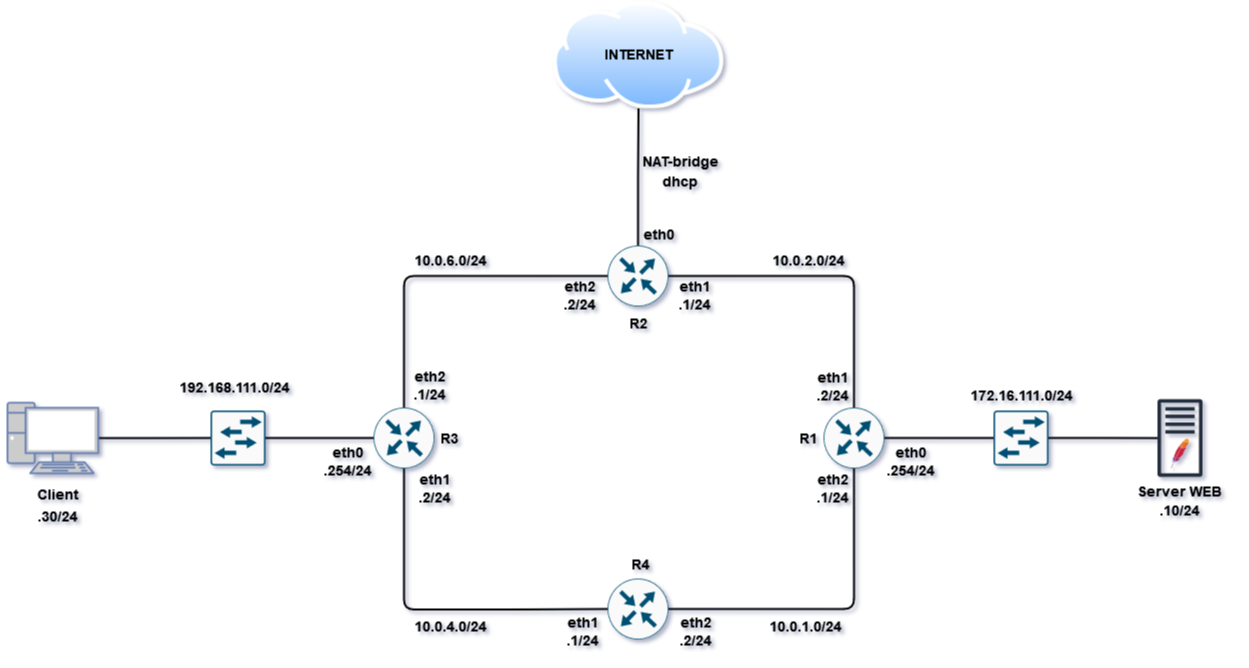

The diagram above was exported from draw.io. Its source (the exported page's mxGraphModel, read from the mxfile embedded in the PNG):
<mxGraphModel dx="2907" dy="1735" grid="0" gridSize="10" guides="1" tooltips="1" connect="1" arrows="1" fold="1" page="1" pageScale="1" pageWidth="1169" pageHeight="827" math="0" shadow="0">
  <root>
    <mxCell id="0" />
    <mxCell id="1" parent="0" />
    <mxCell id="vuvBlJVPQFqtnABNNPa4-27" style="edgeStyle=orthogonalEdgeStyle;rounded=0;orthogonalLoop=1;jettySize=auto;html=1;strokeWidth=2;endArrow=none;endFill=0;" parent="1" source="vuvBlJVPQFqtnABNNPa4-1" target="vuvBlJVPQFqtnABNNPa4-11" edge="1">
      <mxGeometry relative="1" as="geometry" />
    </mxCell>
    <mxCell id="vuvBlJVPQFqtnABNNPa4-19" style="edgeStyle=orthogonalEdgeStyle;rounded=1;orthogonalLoop=1;jettySize=auto;html=1;strokeWidth=2;endArrow=none;endFill=0;" parent="1" source="vuvBlJVPQFqtnABNNPa4-12" target="vuvBlJVPQFqtnABNNPa4-16" edge="1">
      <mxGeometry relative="1" as="geometry" />
    </mxCell>
    <mxCell id="vuvBlJVPQFqtnABNNPa4-18" style="edgeStyle=orthogonalEdgeStyle;rounded=1;orthogonalLoop=1;jettySize=auto;html=1;entryX=0;entryY=0.5;entryDx=0;entryDy=0;entryPerimeter=0;strokeWidth=2;endArrow=none;endFill=0;" parent="1" source="vuvBlJVPQFqtnABNNPa4-17" target="vuvBlJVPQFqtnABNNPa4-13" edge="1">
      <mxGeometry relative="1" as="geometry" />
    </mxCell>
    <mxCell id="vuvBlJVPQFqtnABNNPa4-15" style="edgeStyle=orthogonalEdgeStyle;rounded=0;orthogonalLoop=1;jettySize=auto;html=1;entryX=0;entryY=0.5;entryDx=0;entryDy=0;entryPerimeter=0;strokeWidth=2;endArrow=none;endFill=0;" parent="1" source="vuvBlJVPQFqtnABNNPa4-2" target="vuvBlJVPQFqtnABNNPa4-12" edge="1">
      <mxGeometry relative="1" as="geometry" />
    </mxCell>
    <mxCell id="vuvBlJVPQFqtnABNNPa4-14" style="edgeStyle=orthogonalEdgeStyle;rounded=0;orthogonalLoop=1;jettySize=auto;html=1;exitX=0;exitY=0.5;exitDx=0;exitDy=0;exitPerimeter=0;entryX=1;entryY=0.5;entryDx=0;entryDy=0;entryPerimeter=0;strokeWidth=2;endArrow=none;endFill=0;" parent="1" source="vuvBlJVPQFqtnABNNPa4-4" target="vuvBlJVPQFqtnABNNPa4-13" edge="1">
      <mxGeometry relative="1" as="geometry" />
    </mxCell>
    <mxCell id="vuvBlJVPQFqtnABNNPa4-10" style="edgeStyle=orthogonalEdgeStyle;rounded=1;orthogonalLoop=1;jettySize=auto;html=1;exitX=1;exitY=0.5;exitDx=0;exitDy=0;exitPerimeter=0;entryX=0.5;entryY=1;entryDx=0;entryDy=0;entryPerimeter=0;strokeWidth=2;endArrow=none;endFill=0;" parent="1" source="vuvBlJVPQFqtnABNNPa4-3" target="vuvBlJVPQFqtnABNNPa4-2" edge="1">
      <mxGeometry relative="1" as="geometry" />
    </mxCell>
    <mxCell id="vuvBlJVPQFqtnABNNPa4-9" style="edgeStyle=orthogonalEdgeStyle;rounded=1;orthogonalLoop=1;jettySize=auto;html=1;entryX=0;entryY=0.5;entryDx=0;entryDy=0;entryPerimeter=0;strokeWidth=2;endArrow=none;endFill=0;" parent="1" source="vuvBlJVPQFqtnABNNPa4-4" target="vuvBlJVPQFqtnABNNPa4-3" edge="1">
      <mxGeometry relative="1" as="geometry">
        <Array as="points">
          <mxPoint x="321" y="555" />
          <mxPoint x="438" y="555" />
        </Array>
      </mxGeometry>
    </mxCell>
    <mxCell id="vuvBlJVPQFqtnABNNPa4-8" style="edgeStyle=orthogonalEdgeStyle;rounded=1;orthogonalLoop=1;jettySize=auto;html=1;exitX=0.5;exitY=0;exitDx=0;exitDy=0;exitPerimeter=0;entryX=1;entryY=0.5;entryDx=0;entryDy=0;entryPerimeter=0;strokeWidth=2;endArrow=none;endFill=0;" parent="1" source="vuvBlJVPQFqtnABNNPa4-2" target="vuvBlJVPQFqtnABNNPa4-1" edge="1">
      <mxGeometry relative="1" as="geometry" />
    </mxCell>
    <mxCell id="vuvBlJVPQFqtnABNNPa4-7" style="edgeStyle=orthogonalEdgeStyle;rounded=1;orthogonalLoop=1;jettySize=auto;html=1;exitX=0.5;exitY=0;exitDx=0;exitDy=0;exitPerimeter=0;entryX=0;entryY=0.5;entryDx=0;entryDy=0;entryPerimeter=0;strokeWidth=2;startArrow=none;startFill=0;endArrow=none;endFill=0;jumpSize=6;" parent="1" source="vuvBlJVPQFqtnABNNPa4-4" target="vuvBlJVPQFqtnABNNPa4-1" edge="1">
      <mxGeometry relative="1" as="geometry" />
    </mxCell>
    <mxCell id="vuvBlJVPQFqtnABNNPa4-1" value="" style="sketch=0;points=[[0.5,0,0],[1,0.5,0],[0.5,1,0],[0,0.5,0],[0.145,0.145,0],[0.8555,0.145,0],[0.855,0.8555,0],[0.145,0.855,0]];verticalLabelPosition=bottom;html=1;verticalAlign=top;aspect=fixed;align=center;pointerEvents=1;shape=mxgraph.cisco19.rect;prIcon=router;fillColor=#FAFAFA;strokeColor=#005073;strokeWidth=2;" parent="1" vertex="1">
      <mxGeometry x="524" y="191" width="61" height="61" as="geometry" />
    </mxCell>
    <mxCell id="vuvBlJVPQFqtnABNNPa4-2" value="" style="sketch=0;points=[[0.5,0,0],[1,0.5,0],[0.5,1,0],[0,0.5,0],[0.145,0.145,0],[0.8555,0.145,0],[0.855,0.8555,0],[0.145,0.855,0]];verticalLabelPosition=bottom;html=1;verticalAlign=top;aspect=fixed;align=center;pointerEvents=1;shape=mxgraph.cisco19.rect;prIcon=router;fillColor=#FAFAFA;strokeColor=#005073;strokeWidth=2;" parent="1" vertex="1">
      <mxGeometry x="740" y="353" width="61" height="61" as="geometry" />
    </mxCell>
    <mxCell id="vuvBlJVPQFqtnABNNPa4-3" value="" style="sketch=0;points=[[0.5,0,0],[1,0.5,0],[0.5,1,0],[0,0.5,0],[0.145,0.145,0],[0.8555,0.145,0],[0.855,0.8555,0],[0.145,0.855,0]];verticalLabelPosition=bottom;html=1;verticalAlign=top;aspect=fixed;align=center;pointerEvents=1;shape=mxgraph.cisco19.rect;prIcon=router;fillColor=#FAFAFA;strokeColor=#005073;strokeWidth=2;" parent="1" vertex="1">
      <mxGeometry x="524" y="524" width="61" height="61" as="geometry" />
    </mxCell>
    <mxCell id="vuvBlJVPQFqtnABNNPa4-4" value="" style="sketch=0;points=[[0.5,0,0],[1,0.5,0],[0.5,1,0],[0,0.5,0],[0.145,0.145,0],[0.8555,0.145,0],[0.855,0.8555,0],[0.145,0.855,0]];verticalLabelPosition=bottom;html=1;verticalAlign=top;aspect=fixed;align=center;pointerEvents=1;shape=mxgraph.cisco19.rect;prIcon=router;fillColor=#FAFAFA;strokeColor=#005073;strokeWidth=2;" parent="1" vertex="1">
      <mxGeometry x="290" y="353" width="61" height="61" as="geometry" />
    </mxCell>
    <mxCell id="vuvBlJVPQFqtnABNNPa4-11" value="" style="image;aspect=fixed;perimeter=ellipsePerimeter;html=1;align=center;shadow=0;dashed=0;spacingTop=3;image=img/lib/active_directory/internet_cloud.svg;strokeWidth=1;imageBackground=none;labelBackgroundColor=none;" parent="1" vertex="1">
      <mxGeometry x="469.28999999999996" y="-54" width="171.43" height="108" as="geometry" />
    </mxCell>
    <mxCell id="vuvBlJVPQFqtnABNNPa4-12" value="" style="sketch=0;points=[[0.015,0.015,0],[0.985,0.015,0],[0.985,0.985,0],[0.015,0.985,0],[0.25,0,0],[0.5,0,0],[0.75,0,0],[1,0.25,0],[1,0.5,0],[1,0.75,0],[0.75,1,0],[0.5,1,0],[0.25,1,0],[0,0.75,0],[0,0.5,0],[0,0.25,0]];verticalLabelPosition=bottom;html=1;verticalAlign=top;aspect=fixed;align=center;pointerEvents=1;shape=mxgraph.cisco19.rect;prIcon=l2_switch;fillColor=#FAFAFA;strokeColor=#005073;strokeWidth=2;" parent="1" vertex="1">
      <mxGeometry x="910" y="356" width="55" height="55" as="geometry" />
    </mxCell>
    <mxCell id="vuvBlJVPQFqtnABNNPa4-13" value="" style="sketch=0;points=[[0.015,0.015,0],[0.985,0.015,0],[0.985,0.985,0],[0.015,0.985,0],[0.25,0,0],[0.5,0,0],[0.75,0,0],[1,0.25,0],[1,0.5,0],[1,0.75,0],[0.75,1,0],[0.5,1,0],[0.25,1,0],[0,0.75,0],[0,0.5,0],[0,0.25,0]];verticalLabelPosition=bottom;html=1;verticalAlign=top;aspect=fixed;align=center;pointerEvents=1;shape=mxgraph.cisco19.rect;prIcon=l2_switch;fillColor=#FAFAFA;strokeColor=#005073;strokeWidth=2;" parent="1" vertex="1">
      <mxGeometry x="127" y="356" width="55" height="55" as="geometry" />
    </mxCell>
    <mxCell id="vuvBlJVPQFqtnABNNPa4-17" value="" style="fontColor=#0066CC;verticalAlign=top;verticalLabelPosition=bottom;labelPosition=center;align=center;html=1;outlineConnect=0;fillColor=#CCCCCC;strokeColor=#6881B3;gradientColor=none;gradientDirection=north;strokeWidth=2;shape=mxgraph.networks.pc;" parent="1" vertex="1">
      <mxGeometry x="-76" y="348.25" width="90.72" height="70.5" as="geometry" />
    </mxCell>
    <mxCell id="vuvBlJVPQFqtnABNNPa4-20" value="&lt;p style=&quot;line-height: 10%; font-size: 15px;&quot;&gt;&lt;font size=&quot;1&quot;&gt;&lt;b style=&quot;font-size: 14px;&quot;&gt;Client&lt;/b&gt;&lt;/font&gt;&lt;/p&gt;&lt;p style=&quot;line-height: 60%; font-size: 15px;&quot;&gt;&lt;font size=&quot;1&quot;&gt;&lt;b style=&quot;font-size: 14px;&quot;&gt;.30/24&lt;br&gt;&lt;/b&gt;&lt;/font&gt;&lt;/p&gt;" style="text;strokeColor=none;align=center;fillColor=none;html=1;verticalAlign=middle;whiteSpace=wrap;rounded=0;" parent="1" vertex="1">
      <mxGeometry x="-83" y="432" width="116" height="42" as="geometry" />
    </mxCell>
    <mxCell id="vuvBlJVPQFqtnABNNPa4-21" value="&lt;p style=&quot;line-height: 100%;&quot;&gt;&lt;b&gt;&lt;font style=&quot;font-size: 14px;&quot;&gt;192.168.111.0/24&lt;/font&gt;&lt;/b&gt;&lt;/p&gt;" style="text;strokeColor=none;align=center;fillColor=none;html=1;verticalAlign=middle;whiteSpace=wrap;rounded=0;" parent="1" vertex="1">
      <mxGeometry x="93" y="318.25" width="116" height="30" as="geometry" />
    </mxCell>
    <mxCell id="vuvBlJVPQFqtnABNNPa4-23" value="&lt;p style=&quot;line-height: 0%; font-size: 15px;&quot;&gt;&lt;font size=&quot;1&quot;&gt;&lt;b style=&quot;font-size: 14px;&quot;&gt;R3&lt;br&gt;&lt;/b&gt;&lt;/font&gt;&lt;/p&gt;" style="text;strokeColor=none;align=center;fillColor=none;html=1;verticalAlign=middle;whiteSpace=wrap;rounded=0;" parent="1" vertex="1">
      <mxGeometry x="330" y="373.5" width="74" height="20" as="geometry" />
    </mxCell>
    <mxCell id="vuvBlJVPQFqtnABNNPa4-24" value="&lt;p style=&quot;line-height: 0%; font-size: 15px;&quot;&gt;&lt;font size=&quot;1&quot;&gt;&lt;b style=&quot;font-size: 14px;&quot;&gt;R1&lt;/b&gt;&lt;/font&gt;&lt;/p&gt;" style="text;strokeColor=none;align=center;fillColor=none;html=1;verticalAlign=middle;whiteSpace=wrap;rounded=0;" parent="1" vertex="1">
      <mxGeometry x="694" y="373.5" width="62" height="20" as="geometry" />
    </mxCell>
    <mxCell id="vuvBlJVPQFqtnABNNPa4-25" value="&lt;p style=&quot;line-height: 0%; font-size: 15px;&quot;&gt;&lt;font size=&quot;1&quot;&gt;&lt;b style=&quot;font-size: 14px;&quot;&gt;R2&lt;/b&gt;&lt;/font&gt;&lt;/p&gt;" style="text;strokeColor=none;align=center;fillColor=none;html=1;verticalAlign=middle;whiteSpace=wrap;rounded=0;" parent="1" vertex="1">
      <mxGeometry x="524" y="259" width="62" height="20" as="geometry" />
    </mxCell>
    <mxCell id="vuvBlJVPQFqtnABNNPa4-26" value="&lt;p style=&quot;line-height: 0%; font-size: 15px;&quot;&gt;&lt;font size=&quot;1&quot;&gt;&lt;b style=&quot;font-size: 14px;&quot;&gt;R4&lt;br&gt;&lt;/b&gt;&lt;/font&gt;&lt;/p&gt;" style="text;strokeColor=none;align=center;fillColor=none;html=1;verticalAlign=middle;whiteSpace=wrap;rounded=0;" parent="1" vertex="1">
      <mxGeometry x="527" y="500" width="62" height="20" as="geometry" />
    </mxCell>
    <mxCell id="vuvBlJVPQFqtnABNNPa4-28" value="&lt;p style=&quot;line-height: 10%; font-size: 14px;&quot;&gt;&lt;b&gt;&lt;font style=&quot;font-size: 14px;&quot;&gt;eth0&lt;br&gt;&lt;/font&gt;&lt;/b&gt;&lt;/p&gt;&lt;p style=&quot;line-height: 40%; font-size: 14px;&quot;&gt;&lt;b&gt;&lt;font style=&quot;font-size: 14px;&quot;&gt;.254/24&lt;font style=&quot;font-size: 14px;&quot;&gt;&lt;br&gt;&lt;/font&gt;&lt;/font&gt;&lt;/b&gt;&lt;/p&gt;" style="text;strokeColor=none;align=center;fillColor=none;html=1;verticalAlign=middle;whiteSpace=wrap;rounded=0;" parent="1" vertex="1">
      <mxGeometry x="238" y="387" width="54" height="42" as="geometry" />
    </mxCell>
    <mxCell id="vuvBlJVPQFqtnABNNPa4-29" value="&lt;p style=&quot;line-height: 10%; font-size: 14px;&quot;&gt;&lt;b&gt;&lt;font style=&quot;font-size: 14px;&quot;&gt;eth1&lt;br&gt;&lt;/font&gt;&lt;/b&gt;&lt;/p&gt;&lt;p style=&quot;line-height: 40%; font-size: 14px;&quot;&gt;&lt;b&gt;&lt;font style=&quot;font-size: 14px;&quot;&gt;.2/24&lt;font style=&quot;font-size: 14px;&quot;&gt;&lt;br&gt;&lt;/font&gt;&lt;/font&gt;&lt;/b&gt;&lt;/p&gt;" style="text;strokeColor=none;align=center;fillColor=none;html=1;verticalAlign=middle;whiteSpace=wrap;rounded=0;" parent="1" vertex="1">
      <mxGeometry x="325" y="414" width="54" height="42" as="geometry" />
    </mxCell>
    <mxCell id="vuvBlJVPQFqtnABNNPa4-30" value="&lt;p style=&quot;line-height: 10%; font-size: 14px;&quot;&gt;&lt;b&gt;&lt;font style=&quot;font-size: 14px;&quot;&gt;eth2&lt;br&gt;&lt;/font&gt;&lt;/b&gt;&lt;/p&gt;&lt;p style=&quot;line-height: 40%; font-size: 14px;&quot;&gt;&lt;b&gt;&lt;font style=&quot;font-size: 14px;&quot;&gt;.1/24&lt;font style=&quot;font-size: 14px;&quot;&gt;&lt;br&gt;&lt;/font&gt;&lt;/font&gt;&lt;/b&gt;&lt;/p&gt;" style="text;strokeColor=none;align=center;fillColor=none;html=1;verticalAlign=middle;whiteSpace=wrap;rounded=0;" parent="1" vertex="1">
      <mxGeometry x="320" y="311" width="54" height="42" as="geometry" />
    </mxCell>
    <mxCell id="vuvBlJVPQFqtnABNNPa4-31" value="&lt;p style=&quot;line-height: 100%;&quot;&gt;&lt;b&gt;&lt;font style=&quot;font-size: 14px;&quot;&gt;172.16.111.0/24&lt;/font&gt;&lt;/b&gt;&lt;/p&gt;" style="text;strokeColor=none;align=center;fillColor=none;html=1;verticalAlign=middle;whiteSpace=wrap;rounded=0;" parent="1" vertex="1">
      <mxGeometry x="879.5" y="326" width="116" height="30" as="geometry" />
    </mxCell>
    <mxCell id="vuvBlJVPQFqtnABNNPa4-32" value="&lt;p style=&quot;line-height: 10%; font-size: 15px;&quot;&gt;&lt;font size=&quot;1&quot;&gt;&lt;b style=&quot;font-size: 14px;&quot;&gt;Server WEB&lt;br&gt;&lt;/b&gt;&lt;/font&gt;&lt;/p&gt;&lt;p style=&quot;line-height: 10%; font-size: 15px;&quot;&gt;&lt;font size=&quot;1&quot;&gt;&lt;b style=&quot;font-size: 14px;&quot;&gt;.10/24&lt;br&gt;&lt;/b&gt;&lt;/font&gt;&lt;/p&gt;" style="text;strokeColor=none;align=center;fillColor=none;html=1;verticalAlign=middle;whiteSpace=wrap;rounded=0;" parent="1" vertex="1">
      <mxGeometry x="1038.5" y="426" width="116" height="42" as="geometry" />
    </mxCell>
    <mxCell id="vuvBlJVPQFqtnABNNPa4-33" value="&lt;p style=&quot;line-height: 10%; font-size: 14px;&quot;&gt;&lt;b&gt;&lt;font style=&quot;font-size: 14px;&quot;&gt;eth0&lt;br&gt;&lt;/font&gt;&lt;/b&gt;&lt;/p&gt;&lt;p style=&quot;line-height: 40%; font-size: 14px;&quot;&gt;&lt;b&gt;&lt;font style=&quot;font-size: 14px;&quot;&gt;.254/24&lt;font style=&quot;font-size: 14px;&quot;&gt;&lt;br&gt;&lt;/font&gt;&lt;/font&gt;&lt;/b&gt;&lt;/p&gt;" style="text;strokeColor=none;align=center;fillColor=none;html=1;verticalAlign=middle;whiteSpace=wrap;rounded=0;" parent="1" vertex="1">
      <mxGeometry x="801" y="387" width="54" height="42" as="geometry" />
    </mxCell>
    <mxCell id="vuvBlJVPQFqtnABNNPa4-34" value="&lt;p style=&quot;line-height: 100%;&quot;&gt;&lt;b&gt;&lt;font style=&quot;font-size: 14px;&quot;&gt;10.0.6.0/24&lt;/font&gt;&lt;/b&gt;&lt;/p&gt;" style="text;strokeColor=none;align=center;fillColor=none;html=1;verticalAlign=middle;whiteSpace=wrap;rounded=0;" parent="1" vertex="1">
      <mxGeometry x="309" y="191" width="116" height="30" as="geometry" />
    </mxCell>
    <mxCell id="vuvBlJVPQFqtnABNNPa4-35" value="&lt;p style=&quot;line-height: 100%;&quot;&gt;&lt;b&gt;&lt;font style=&quot;font-size: 14px;&quot;&gt;10.0.2.0/24&lt;/font&gt;&lt;/b&gt;&lt;/p&gt;" style="text;strokeColor=none;align=center;fillColor=none;html=1;verticalAlign=middle;whiteSpace=wrap;rounded=0;" parent="1" vertex="1">
      <mxGeometry x="667" y="191" width="116" height="30" as="geometry" />
    </mxCell>
    <mxCell id="vuvBlJVPQFqtnABNNPa4-36" value="&lt;p style=&quot;line-height: 100%;&quot;&gt;&lt;b&gt;&lt;font style=&quot;font-size: 14px;&quot;&gt;10.0.4.0/24&lt;/font&gt;&lt;/b&gt;&lt;/p&gt;" style="text;strokeColor=none;align=center;fillColor=none;html=1;verticalAlign=middle;whiteSpace=wrap;rounded=0;" parent="1" vertex="1">
      <mxGeometry x="309" y="557" width="116" height="30" as="geometry" />
    </mxCell>
    <mxCell id="vuvBlJVPQFqtnABNNPa4-37" value="&lt;p style=&quot;line-height: 100%;&quot;&gt;&lt;b&gt;&lt;font style=&quot;font-size: 14px;&quot;&gt;10.0.1.0/24&lt;/font&gt;&lt;/b&gt;&lt;/p&gt;" style="text;strokeColor=none;align=center;fillColor=none;html=1;verticalAlign=middle;whiteSpace=wrap;rounded=0;" parent="1" vertex="1">
      <mxGeometry x="664" y="557" width="116" height="30" as="geometry" />
    </mxCell>
    <mxCell id="vuvBlJVPQFqtnABNNPa4-38" value="&lt;p style=&quot;line-height: 10%; font-size: 14px;&quot;&gt;&lt;b&gt;&lt;font style=&quot;font-size: 14px;&quot;&gt;eth2&lt;br&gt;&lt;/font&gt;&lt;/b&gt;&lt;/p&gt;&lt;p style=&quot;line-height: 40%; font-size: 14px;&quot;&gt;&lt;b&gt;&lt;font style=&quot;font-size: 14px;&quot;&gt;.2/24&lt;font style=&quot;font-size: 14px;&quot;&gt;&lt;br&gt;&lt;/font&gt;&lt;/font&gt;&lt;/b&gt;&lt;/p&gt;" style="text;strokeColor=none;align=center;fillColor=none;html=1;verticalAlign=middle;whiteSpace=wrap;rounded=0;" parent="1" vertex="1">
      <mxGeometry x="470" y="221" width="54" height="42" as="geometry" />
    </mxCell>
    <mxCell id="vuvBlJVPQFqtnABNNPa4-39" value="&lt;p style=&quot;line-height: 10%; font-size: 14px;&quot;&gt;&lt;b&gt;&lt;font style=&quot;font-size: 14px;&quot;&gt;eth2&lt;br&gt;&lt;/font&gt;&lt;/b&gt;&lt;/p&gt;&lt;p style=&quot;line-height: 40%; font-size: 14px;&quot;&gt;&lt;b&gt;&lt;font style=&quot;font-size: 14px;&quot;&gt;.2/24&lt;font style=&quot;font-size: 14px;&quot;&gt;&lt;br&gt;&lt;/font&gt;&lt;/font&gt;&lt;/b&gt;&lt;/p&gt;" style="text;strokeColor=none;align=center;fillColor=none;html=1;verticalAlign=middle;whiteSpace=wrap;rounded=0;" parent="1" vertex="1">
      <mxGeometry x="586" y="557" width="54" height="42" as="geometry" />
    </mxCell>
    <mxCell id="vuvBlJVPQFqtnABNNPa4-40" value="&lt;p style=&quot;line-height: 10%; font-size: 14px;&quot;&gt;&lt;b&gt;&lt;font style=&quot;font-size: 14px;&quot;&gt;eth1&lt;br&gt;&lt;/font&gt;&lt;/b&gt;&lt;/p&gt;&lt;p style=&quot;line-height: 40%; font-size: 14px;&quot;&gt;&lt;b&gt;&lt;font style=&quot;font-size: 14px;&quot;&gt;.1/24&lt;font style=&quot;font-size: 14px;&quot;&gt;&lt;br&gt;&lt;/font&gt;&lt;/font&gt;&lt;/b&gt;&lt;/p&gt;" style="text;strokeColor=none;align=center;fillColor=none;html=1;verticalAlign=middle;whiteSpace=wrap;rounded=0;" parent="1" vertex="1">
      <mxGeometry x="585" y="221" width="54" height="42" as="geometry" />
    </mxCell>
    <mxCell id="vuvBlJVPQFqtnABNNPa4-41" value="&lt;p style=&quot;line-height: 10%; font-size: 14px;&quot;&gt;&lt;b&gt;&lt;font style=&quot;font-size: 14px;&quot;&gt;eth1&lt;br&gt;&lt;/font&gt;&lt;/b&gt;&lt;/p&gt;&lt;p style=&quot;line-height: 40%; font-size: 14px;&quot;&gt;&lt;b&gt;&lt;font style=&quot;font-size: 14px;&quot;&gt;.1/24&lt;font style=&quot;font-size: 14px;&quot;&gt;&lt;br&gt;&lt;/font&gt;&lt;/font&gt;&lt;/b&gt;&lt;/p&gt;" style="text;strokeColor=none;align=center;fillColor=none;html=1;verticalAlign=middle;whiteSpace=wrap;rounded=0;" parent="1" vertex="1">
      <mxGeometry x="473" y="557" width="54" height="42" as="geometry" />
    </mxCell>
    <mxCell id="vuvBlJVPQFqtnABNNPa4-43" value="&lt;p style=&quot;line-height: 10%;&quot;&gt;&lt;b&gt;&lt;font style=&quot;font-size: 14px;&quot;&gt;NAT-bridge&lt;/font&gt;&lt;/b&gt;&lt;/p&gt;&lt;p style=&quot;line-height: 100%;&quot;&gt;&lt;b&gt;&lt;font style=&quot;font-size: 14px;&quot;&gt;dhcp&lt;br&gt;&lt;/font&gt;&lt;/b&gt;&lt;/p&gt;" style="text;strokeColor=none;align=center;fillColor=none;html=1;verticalAlign=middle;whiteSpace=wrap;rounded=0;" parent="1" vertex="1">
      <mxGeometry x="549" y="102" width="97" height="35" as="geometry" />
    </mxCell>
    <mxCell id="vuvBlJVPQFqtnABNNPa4-44" value="&lt;p style=&quot;line-height: 10%; font-size: 14px;&quot;&gt;&lt;b&gt;&lt;font style=&quot;font-size: 14px;&quot;&gt;eth0&lt;br&gt;&lt;/font&gt;&lt;/b&gt;&lt;/p&gt;" style="text;strokeColor=none;align=center;fillColor=none;html=1;verticalAlign=middle;whiteSpace=wrap;rounded=0;" parent="1" vertex="1">
      <mxGeometry x="549" y="168" width="55" height="23" as="geometry" />
    </mxCell>
    <mxCell id="vuvBlJVPQFqtnABNNPa4-45" value="&lt;p style=&quot;line-height: 100%;&quot;&gt;&lt;b&gt;&lt;font style=&quot;font-size: 14px;&quot;&gt;INTERNET&lt;/font&gt;&lt;/b&gt;&lt;/p&gt;" style="text;strokeColor=none;align=center;fillColor=none;html=1;verticalAlign=middle;whiteSpace=wrap;rounded=0;" parent="1" vertex="1">
      <mxGeometry x="496.5" y="-15" width="116" height="30" as="geometry" />
    </mxCell>
    <mxCell id="vuvBlJVPQFqtnABNNPa4-46" value="&lt;p style=&quot;line-height: 10%; font-size: 14px;&quot;&gt;&lt;b&gt;&lt;font style=&quot;font-size: 14px;&quot;&gt;eth2&lt;br&gt;&lt;/font&gt;&lt;/b&gt;&lt;/p&gt;&lt;p style=&quot;line-height: 40%; font-size: 14px;&quot;&gt;&lt;b&gt;&lt;font style=&quot;font-size: 14px;&quot;&gt;.1/24&lt;font style=&quot;font-size: 14px;&quot;&gt;&lt;br&gt;&lt;/font&gt;&lt;/font&gt;&lt;/b&gt;&lt;/p&gt;" style="text;strokeColor=none;align=center;fillColor=none;html=1;verticalAlign=middle;whiteSpace=wrap;rounded=0;" parent="1" vertex="1">
      <mxGeometry x="723" y="414" width="54" height="42" as="geometry" />
    </mxCell>
    <mxCell id="vuvBlJVPQFqtnABNNPa4-47" value="&lt;p style=&quot;line-height: 10%; font-size: 14px;&quot;&gt;&lt;b&gt;&lt;font style=&quot;font-size: 14px;&quot;&gt;eth1&lt;br&gt;&lt;/font&gt;&lt;/b&gt;&lt;/p&gt;&lt;p style=&quot;line-height: 40%; font-size: 14px;&quot;&gt;&lt;b&gt;&lt;font style=&quot;font-size: 14px;&quot;&gt;.2/24&lt;font style=&quot;font-size: 14px;&quot;&gt;&lt;br&gt;&lt;/font&gt;&lt;/font&gt;&lt;/b&gt;&lt;/p&gt;" style="text;strokeColor=none;align=center;fillColor=none;html=1;verticalAlign=middle;whiteSpace=wrap;rounded=0;" parent="1" vertex="1">
      <mxGeometry x="723" y="312.25" width="54" height="42" as="geometry" />
    </mxCell>
    <mxCell id="vuvBlJVPQFqtnABNNPa4-49" value="" style="group" parent="1" vertex="1" connectable="0">
      <mxGeometry x="1074" y="344.5" width="45" height="78" as="geometry" />
    </mxCell>
    <mxCell id="vuvBlJVPQFqtnABNNPa4-16" value="" style="sketch=0;outlineConnect=0;fontColor=#232F3E;gradientColor=none;fillColor=#232F3D;strokeColor=none;dashed=0;verticalLabelPosition=bottom;verticalAlign=top;align=center;html=1;fontSize=12;fontStyle=0;aspect=fixed;pointerEvents=1;shape=mxgraph.aws4.traditional_server;" parent="vuvBlJVPQFqtnABNNPa4-49" vertex="1">
      <mxGeometry width="45" height="78" as="geometry" />
    </mxCell>
    <mxCell id="vuvBlJVPQFqtnABNNPa4-48" value="" style="dashed=0;outlineConnect=0;html=1;align=center;labelPosition=center;verticalLabelPosition=bottom;verticalAlign=top;shape=mxgraph.weblogos.apache;shadow=1;" parent="vuvBlJVPQFqtnABNNPa4-49" vertex="1">
      <mxGeometry x="13.529999999999973" y="39.5" width="17.94" height="29.75" as="geometry" />
    </mxCell>
  </root>
</mxGraphModel>